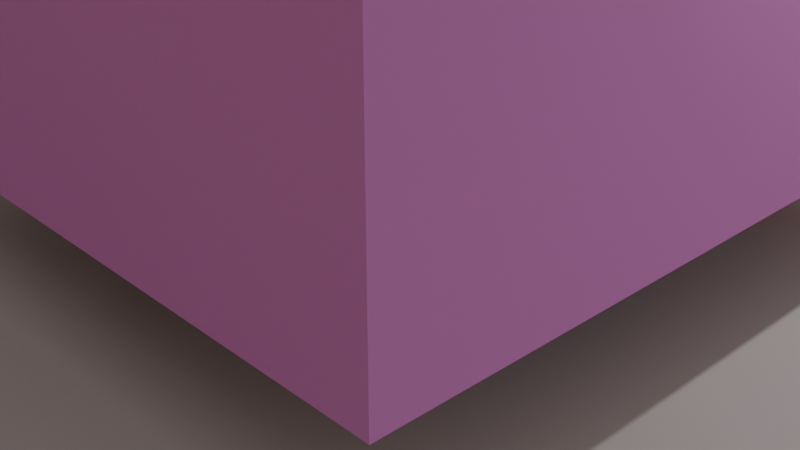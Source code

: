 # Source: simple_scene_4cubes.blend  (saved by Blender 3.6.13; exported with 4.5.12 LTS)
import bpy
from mathutils import Matrix  # noqa: F401  (used for matrix-valued properties, if any)

bpy.ops.wm.read_factory_settings(use_empty=True)
scene = bpy.context.scene
scene.name = 'Scene'

# ---- collections
col_collection = bpy.data.collections.new('Collection'); scene.collection.children.link(col_collection)

# ---- materials (node trees are filled in below, after node groups)
mat_itu_concrete = bpy.data.materials.new('itu_concrete')
mat_itu_concrete.alpha_threshold = 0.0
mat_itu_concrete.use_transparent_shadow = False
mat_itu_concrete.roughness = 0.5
mat_itu_concrete.line_color = (0.0, 0.0, 0.0, 1.0)
mat_itu_marble = bpy.data.materials.new('itu_marble')
mat_itu_marble.alpha_threshold = 0.0
mat_itu_marble.use_transparent_shadow = False
mat_itu_marble.roughness = 0.5
mat_itu_marble.line_color = (0.0, 0.0, 0.0, 1.0)
mat_itu_glass = bpy.data.materials.new('itu_glass')
mat_itu_glass.alpha_threshold = 0.0
mat_itu_glass.use_transparent_shadow = False
mat_itu_glass.roughness = 0.5
mat_itu_glass.line_color = (0.0, 0.0, 0.0, 1.0)
mat_itu_brick = bpy.data.materials.new('itu_brick')
mat_itu_brick.alpha_threshold = 0.0
mat_itu_brick.use_transparent_shadow = False
mat_itu_brick.roughness = 0.5
mat_itu_brick.line_color = (0.0, 0.0, 0.0, 1.0)
mat_itu_very_dry_ground = bpy.data.materials.new('itu_very_dry_ground')
mat_itu_very_dry_ground.use_transparent_shadow = False

# ---- material node trees
mat_itu_concrete.use_nodes = True; mat_itu_concrete.node_tree.nodes.clear()
_N = mat_itu_concrete.node_tree.nodes; _L = mat_itu_concrete.node_tree.links
n0 = _N.new('ShaderNodeOutputMaterial'); n0.name = 'Material Output'; n0.location = (300, 300)
n1 = _N.new('ShaderNodeBsdfDiffuse'); n1.name = 'Diffuse BSDF'; n1.location = (10, 300)
n1.inputs[0].default_value = (0.8, 0.7208, 0.5527, 1.0)
n1.inputs[1].default_value = 0.5
_L.new(n1.outputs[0], n0.inputs[0])
n0.is_active_output = True
mat_itu_marble.use_nodes = True; mat_itu_marble.node_tree.nodes.clear()
_N = mat_itu_marble.node_tree.nodes; _L = mat_itu_marble.node_tree.links
n0 = _N.new('ShaderNodeOutputMaterial'); n0.name = 'Material Output'; n0.location = (300, 300)
n1 = _N.new('ShaderNodeBsdfDiffuse'); n1.name = 'Diffuse BSDF'; n1.location = (10, 300)
n1.inputs[0].default_value = (0.3428, 0.1491, 0.3376, 1.0)
n1.inputs[1].default_value = 0.5
_L.new(n1.outputs[0], n0.inputs[0])
n0.is_active_output = True
mat_itu_glass.use_nodes = True; mat_itu_glass.node_tree.nodes.clear()
_N = mat_itu_glass.node_tree.nodes; _L = mat_itu_glass.node_tree.links
n0 = _N.new('ShaderNodeOutputMaterial'); n0.name = 'Material Output'; n0.location = (300, 300)
n1 = _N.new('ShaderNodeBsdfDiffuse'); n1.name = 'Diffuse BSDF'; n1.location = (10, 300)
n1.inputs[0].default_value = (0.4107, 0.6487, 0.8, 1.0)
n1.inputs[1].default_value = 0.5
_L.new(n1.outputs[0], n0.inputs[0])
n0.is_active_output = True
mat_itu_brick.use_nodes = True; mat_itu_brick.node_tree.nodes.clear()
_N = mat_itu_brick.node_tree.nodes; _L = mat_itu_brick.node_tree.links
n0 = _N.new('ShaderNodeOutputMaterial'); n0.name = 'Material Output'; n0.location = (300, 300)
n1 = _N.new('ShaderNodeBsdfDiffuse'); n1.name = 'Diffuse BSDF'; n1.location = (10, 300)
n1.inputs[0].default_value = (0.8, 0.05569, 0.05766, 1.0)
n1.inputs[1].default_value = 0.5
_L.new(n1.outputs[0], n0.inputs[0])
n0.is_active_output = True
mat_itu_very_dry_ground.use_nodes = True; mat_itu_very_dry_ground.node_tree.nodes.clear()
_N = mat_itu_very_dry_ground.node_tree.nodes; _L = mat_itu_very_dry_ground.node_tree.links
n0 = _N.new('ShaderNodeOutputMaterial'); n0.name = 'Material Output'; n0.location = (300, 300)
n1 = _N.new('ShaderNodeBsdfDiffuse'); n1.name = 'Diffuse BSDF'; n1.location = (10, 300)
n1.inputs[0].default_value = (0.237, 0.2293, 0.2213, 1.0)
n1.inputs[1].default_value = 0.5
_L.new(n1.outputs[0], n0.inputs[0])
n0.is_active_output = True

# ---- world
world_world = bpy.data.worlds.new('World'); scene.world = world_world
world_world.use_nodes = True; world_world.node_tree.nodes.clear()
_N = world_world.node_tree.nodes; _L = world_world.node_tree.links
n0 = _N.new('ShaderNodeOutputWorld'); n0.name = 'World Output'; n0.location = (300, 300)
n1 = _N.new('ShaderNodeBackground'); n1.name = 'Background'; n1.location = (10, 300)
n1.inputs[0].default_value = (1.0, 0.8669, 0.8997, 1.0)
_L.new(n1.outputs[0], n0.inputs[0])
n0.is_active_output = True
world_world.color = (0.05088, 0.05088, 0.05088)
world_world.use_sun_shadow = False
world_world.sun_shadow_jitter_overblur = 0.0

# ---- cameras
cam_camera = bpy.data.cameras.new('Camera')
cam_camera.clip_end = 100.0
cam_camera.ortho_scale = 7.314

# ---- lights
light_light = bpy.data.lights.new('Light', 'POINT')
light_light.transmission_factor = 0.0
light_light.energy = 1000.0
light_light.shadow_soft_size = 0.1
light_light.shadow_maximum_resolution = 0.006
light_light.use_absolute_resolution = True

# ---- meshes
me_cube = bpy.data.meshes.new('Cube')
me_cube.from_pydata([(1.0, 1.0, 1.0), (1.0, 1.0, -1.0), (1.0, -1.0, 1.0), (1.0, -1.0, -1.0), (-1.0, 1.0, 1.0), (-1.0, 1.0, -1.0), (-1.0, -1.0, 1.0), (-1.0, -1.0, -1.0)], [], [(0, 4, 6, 2), (3, 2, 6, 7), (7, 6, 4, 5), (5, 1, 3, 7), (1, 0, 2, 3), (5, 4, 0, 1)])
_uv = me_cube.uv_layers.new(name='UVMap')
_uv.uv.foreach_set('vector', [0.625, 0.5, 0.875, 0.5, 0.875, 0.75, 0.625, 0.75, 0.375, 0.75, 0.625, 0.75, 0.625, 1.0, 0.375, 1.0, 0.375, 0.0, 0.625, 0.0, 0.625, 0.25, 0.375, 0.25, 0.125, 0.5, 0.375, 0.5, 0.375, 0.75, 0.125, 0.75, 0.375, 0.5, 0.625, 0.5, 0.625, 0.75, 0.375, 0.75, 0.375, 0.25, 0.625, 0.25, 0.625, 0.5, 0.375, 0.5])
me_cube.materials.append(mat_itu_concrete)
me_cube.use_mirror_vertex_groups = False
me_cube.update()
me_cube_001 = bpy.data.meshes.new('Cube.001')
me_cube_001.from_pydata([(1.0, 1.0, 1.0), (1.0, 1.0, -1.0), (1.0, -1.0, 1.0), (1.0, -1.0, -1.0), (-1.0, 1.0, 1.0), (-1.0, 1.0, -1.0), (-1.0, -1.0, 1.0), (-1.0, -1.0, -1.0)], [], [(0, 4, 6, 2), (3, 2, 6, 7), (7, 6, 4, 5), (5, 1, 3, 7), (1, 0, 2, 3), (5, 4, 0, 1)])
_uv = me_cube_001.uv_layers.new(name='UVMap')
_uv.uv.foreach_set('vector', [0.625, 0.5, 0.875, 0.5, 0.875, 0.75, 0.625, 0.75, 0.375, 0.75, 0.625, 0.75, 0.625, 1.0, 0.375, 1.0, 0.375, 0.0, 0.625, 0.0, 0.625, 0.25, 0.375, 0.25, 0.125, 0.5, 0.375, 0.5, 0.375, 0.75, 0.125, 0.75, 0.375, 0.5, 0.625, 0.5, 0.625, 0.75, 0.375, 0.75, 0.375, 0.25, 0.625, 0.25, 0.625, 0.5, 0.375, 0.5])
me_cube_001.materials.append(mat_itu_marble)
me_cube_001.use_mirror_vertex_groups = False
me_cube_001.update()
me_cube_002 = bpy.data.meshes.new('Cube.002')
me_cube_002.from_pydata([(1.0, 1.0, 1.0), (1.0, 1.0, -1.0), (1.0, -1.0, 1.0), (1.0, -1.0, -1.0), (-1.0, 1.0, 1.0), (-1.0, 1.0, -1.0), (-1.0, -1.0, 1.0), (-1.0, -1.0, -1.0)], [], [(0, 4, 6, 2), (3, 2, 6, 7), (7, 6, 4, 5), (5, 1, 3, 7), (1, 0, 2, 3), (5, 4, 0, 1)])
_uv = me_cube_002.uv_layers.new(name='UVMap')
_uv.uv.foreach_set('vector', [0.625, 0.5, 0.875, 0.5, 0.875, 0.75, 0.625, 0.75, 0.375, 0.75, 0.625, 0.75, 0.625, 1.0, 0.375, 1.0, 0.375, 0.0, 0.625, 0.0, 0.625, 0.25, 0.375, 0.25, 0.125, 0.5, 0.375, 0.5, 0.375, 0.75, 0.125, 0.75, 0.375, 0.5, 0.625, 0.5, 0.625, 0.75, 0.375, 0.75, 0.375, 0.25, 0.625, 0.25, 0.625, 0.5, 0.375, 0.5])
me_cube_002.materials.append(mat_itu_glass)
me_cube_002.use_mirror_vertex_groups = False
me_cube_002.update()
me_cube_003 = bpy.data.meshes.new('Cube.003')
me_cube_003.from_pydata([(1.0, 1.0, 1.0), (1.0, 1.0, -1.0), (1.0, -1.0, 1.0), (1.0, -1.0, -1.0), (-1.0, 1.0, 1.0), (-1.0, 1.0, -1.0), (-1.0, -1.0, 1.0), (-1.0, -1.0, -1.0)], [], [(0, 4, 6, 2), (3, 2, 6, 7), (7, 6, 4, 5), (5, 1, 3, 7), (1, 0, 2, 3), (5, 4, 0, 1)])
_uv = me_cube_003.uv_layers.new(name='UVMap')
_uv.uv.foreach_set('vector', [0.625, 0.5, 0.875, 0.5, 0.875, 0.75, 0.625, 0.75, 0.375, 0.75, 0.625, 0.75, 0.625, 1.0, 0.375, 1.0, 0.375, 0.0, 0.625, 0.0, 0.625, 0.25, 0.375, 0.25, 0.125, 0.5, 0.375, 0.5, 0.375, 0.75, 0.125, 0.75, 0.375, 0.5, 0.625, 0.5, 0.625, 0.75, 0.375, 0.75, 0.375, 0.25, 0.625, 0.25, 0.625, 0.5, 0.375, 0.5])
me_cube_003.materials.append(mat_itu_brick)
me_cube_003.use_mirror_vertex_groups = False
me_cube_003.update()
me_plane = bpy.data.meshes.new('Plane')
me_plane.from_pydata([(-1.0, -1.0, 0.0), (1.0, -1.0, 0.0), (-1.0, 1.0, 0.0), (1.0, 1.0, 0.0)], [], [(0, 1, 3, 2)])
_uv = me_plane.uv_layers.new(name='UVMap')
_uv.uv.foreach_set('vector', [0.0, 0.0, 1.0, 0.0, 1.0, 1.0, 0.0, 1.0])
me_plane.materials.append(mat_itu_very_dry_ground)
me_plane.update()

# ---- objects
ob_cube = bpy.data.objects.new('Cube', me_cube)
ob_light = bpy.data.objects.new('Light', light_light)
ob_camera = bpy.data.objects.new('Camera', cam_camera)
ob_cube_001 = bpy.data.objects.new('Cube.001', me_cube_001)
ob_cube_002 = bpy.data.objects.new('Cube.002', me_cube_002)
ob_cube_003 = bpy.data.objects.new('Cube.003', me_cube_003)
ob_plane = bpy.data.objects.new('Plane', me_plane)

# ---- transforms, parenting, visibility, modifiers, constraints
ob_cube.location = (0.0, -15.0, 7.5)
ob_cube.scale = (15.0, 2.5, 7.5)
ob_cube.lock_rotations_4d = False
ob_cube.empty_display_type = 'ARROWS'
ob_cube.lineart.crease_threshold = 0.0
ob_light.location = (4.076, 1.005, 5.904)
ob_light.rotation_euler = (0.6503, 0.05522, 1.866)
ob_light.lock_rotations_4d = False
ob_light.empty_display_type = 'ARROWS'
ob_light.color = (0.0, 0.0, 0.0, 0.0)
ob_light.lineart.crease_threshold = 0.0
ob_camera.location = (7.359, -6.926, 4.958)
ob_camera.rotation_euler = (1.109, 0.0, 0.8149)
ob_camera.lock_rotations_4d = False
ob_camera.empty_display_type = 'ARROWS'
ob_camera.color = (0.0, 0.0, 0.0, 0.0)
ob_camera.display_type = 'WIRE'
ob_camera.lineart.crease_threshold = 0.0
ob_cube_001.location = (0.0, 0.0, 5.0)
ob_cube_001.scale = (3.75, 3.75, 3.75)
ob_cube_001.lock_rotations_4d = False
ob_cube_001.empty_display_type = 'ARROWS'
ob_cube_001.lineart.crease_threshold = 0.0
ob_cube_002.location = (-25.0, 0.0, 9.0)
ob_cube_002.scale = (2.5, 2.5, 9.0)
ob_cube_002.lock_rotations_4d = False
ob_cube_002.empty_display_type = 'ARROWS'
ob_cube_002.lineart.crease_threshold = 0.0
ob_cube_003.location = (0.0, 15.0, 7.5)
ob_cube_003.scale = (15.0, 2.5, 7.5)
ob_cube_003.lock_rotations_4d = False
ob_cube_003.empty_display_type = 'ARROWS'
ob_cube_003.lineart.crease_threshold = 0.0
ob_plane.location = (0.0, 0.0, 0.0)
ob_plane.scale = (37.5, 37.5, 1.0)

# ---- collection membership
col_collection.objects.link(ob_cube)
col_collection.objects.link(ob_light)
col_collection.objects.link(ob_camera)
col_collection.objects.link(ob_cube_001)
col_collection.objects.link(ob_cube_002)
col_collection.objects.link(ob_cube_003)
col_collection.objects.link(ob_plane)

# ---- scene / render settings (as saved in the file)
scene.camera = ob_camera
scene.frame_start = 1; scene.frame_end = 250; scene.frame_set(2)
scene.render.engine = 'BLENDER_EEVEE_NEXT'
scene.cycles.sampling_pattern = 'TABULATED_SOBOL'
scene.view_settings.view_transform = 'Filmic'
bpy.context.view_layer.update()
